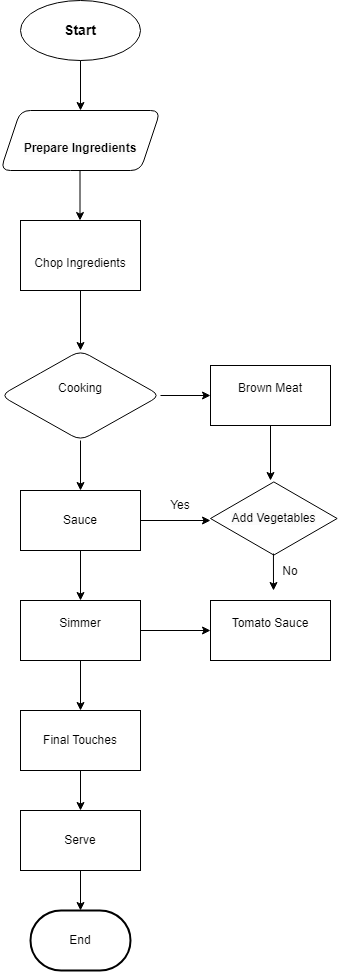

The diagram above was exported from draw.io. Its source (the exported page's mxGraphModel, read from the mxfile embedded in the PNG):
<mxGraphModel dx="1354" dy="668" grid="1" gridSize="10" guides="1" tooltips="1" connect="1" arrows="1" fold="1" page="1" pageScale="1" pageWidth="850" pageHeight="1100" math="0" shadow="0">
  <root>
    <mxCell id="0" />
    <mxCell id="1" parent="0" />
    <mxCell id="ib7S7lXvmNf1cqF0j98g-1" value="&lt;b&gt;&lt;font style=&quot;font-size: 14px;&quot;&gt;Start&lt;/font&gt;&lt;/b&gt;" style="ellipse;whiteSpace=wrap;html=1;rounded=1;" parent="1" vertex="1">
      <mxGeometry x="380" y="50" width="120" height="60" as="geometry" />
    </mxCell>
    <mxCell id="ib7S7lXvmNf1cqF0j98g-2" value="" style="endArrow=classic;html=1;rounded=1;exitX=0.5;exitY=1;exitDx=0;exitDy=0;" parent="1" source="ib7S7lXvmNf1cqF0j98g-1" edge="1">
      <mxGeometry width="50" height="50" relative="1" as="geometry">
        <mxPoint x="415" y="240" as="sourcePoint" />
        <mxPoint x="440" y="160" as="targetPoint" />
        <Array as="points">
          <mxPoint x="440" y="160" />
        </Array>
      </mxGeometry>
    </mxCell>
    <mxCell id="ib7S7lXvmNf1cqF0j98g-4" value="" style="endArrow=classic;html=1;rounded=1;exitX=0.5;exitY=1;exitDx=0;exitDy=0;" parent="1" edge="1">
      <mxGeometry width="50" height="50" relative="1" as="geometry">
        <mxPoint x="439.5" y="220" as="sourcePoint" />
        <mxPoint x="439.5" y="270" as="targetPoint" />
      </mxGeometry>
    </mxCell>
    <mxCell id="ib7S7lXvmNf1cqF0j98g-7" value="&lt;br&gt;&lt;br&gt;Chop Ingredients&lt;div&gt;&lt;br/&gt;&lt;/div&gt;" style="rounded=0;whiteSpace=wrap;html=1;" parent="1" vertex="1">
      <mxGeometry x="380" y="270" width="120" height="70" as="geometry" />
    </mxCell>
    <mxCell id="ib7S7lXvmNf1cqF0j98g-8" value="" style="endArrow=classic;html=1;rounded=1;exitX=0.5;exitY=1;exitDx=0;exitDy=0;" parent="1" source="ib7S7lXvmNf1cqF0j98g-7" edge="1">
      <mxGeometry width="50" height="50" relative="1" as="geometry">
        <mxPoint x="400" y="560" as="sourcePoint" />
        <mxPoint x="440" y="400" as="targetPoint" />
      </mxGeometry>
    </mxCell>
    <mxCell id="ib7S7lXvmNf1cqF0j98g-9" value="&#10;Cooking&#10;&#10;" style="rhombus;whiteSpace=wrap;html=1;rounded=1;" parent="1" vertex="1">
      <mxGeometry x="360" y="400" width="160" height="90" as="geometry" />
    </mxCell>
    <mxCell id="ib7S7lXvmNf1cqF0j98g-10" value="&lt;br&gt;&lt;font style=&quot;font-size: 12px;&quot;&gt;&lt;b style=&quot;forced-color-adjust: none; color: rgb(0, 0, 0); font-family: Helvetica; font-style: normal; font-variant-ligatures: normal; font-variant-caps: normal; letter-spacing: normal; orphans: 2; text-align: center; text-indent: 0px; text-transform: none; widows: 2; word-spacing: 0px; -webkit-text-stroke-width: 0px; white-space: normal; background-color: rgb(251, 251, 251); text-decoration-thickness: initial; text-decoration-style: initial; text-decoration-color: initial;&quot;&gt;&lt;span style=&quot;forced-color-adjust: none;&quot; class=&quot;hljs-keyword&quot;&gt;Prepare&lt;/span&gt;&amp;nbsp;Ingredients&lt;/b&gt;&lt;br&gt;&lt;/font&gt;" style="shape=parallelogram;perimeter=parallelogramPerimeter;whiteSpace=wrap;html=1;fixedSize=1;rounded=1;" parent="1" vertex="1">
      <mxGeometry x="360" y="160" width="160" height="60" as="geometry" />
    </mxCell>
    <mxCell id="ib7S7lXvmNf1cqF0j98g-11" value="" style="endArrow=classic;html=1;rounded=1;exitX=1;exitY=0.5;exitDx=0;exitDy=0;" parent="1" source="ib7S7lXvmNf1cqF0j98g-9" edge="1">
      <mxGeometry width="50" height="50" relative="1" as="geometry">
        <mxPoint x="400" y="460" as="sourcePoint" />
        <mxPoint x="570" y="445" as="targetPoint" />
      </mxGeometry>
    </mxCell>
    <mxCell id="ib7S7lXvmNf1cqF0j98g-12" value="&#10;Brown Meat&#10;&#10;" style="rounded=0;whiteSpace=wrap;html=1;" parent="1" vertex="1">
      <mxGeometry x="570" y="415" width="120" height="60" as="geometry" />
    </mxCell>
    <mxCell id="ib7S7lXvmNf1cqF0j98g-13" value="" style="endArrow=classic;html=1;rounded=1;exitX=0.5;exitY=1;exitDx=0;exitDy=0;" parent="1" source="ib7S7lXvmNf1cqF0j98g-9" edge="1">
      <mxGeometry width="50" height="50" relative="1" as="geometry">
        <mxPoint x="400" y="460" as="sourcePoint" />
        <mxPoint x="440" y="540" as="targetPoint" />
      </mxGeometry>
    </mxCell>
    <mxCell id="ib7S7lXvmNf1cqF0j98g-14" value="Sauce" style="rounded=0;whiteSpace=wrap;html=1;" parent="1" vertex="1">
      <mxGeometry x="380" y="540" width="120" height="60" as="geometry" />
    </mxCell>
    <mxCell id="ib7S7lXvmNf1cqF0j98g-15" value="" style="endArrow=classic;html=1;rounded=1;exitX=0.5;exitY=1;exitDx=0;exitDy=0;" parent="1" source="ib7S7lXvmNf1cqF0j98g-12" edge="1">
      <mxGeometry width="50" height="50" relative="1" as="geometry">
        <mxPoint x="400" y="460" as="sourcePoint" />
        <mxPoint x="630" y="530" as="targetPoint" />
      </mxGeometry>
    </mxCell>
    <mxCell id="ib7S7lXvmNf1cqF0j98g-17" value="" style="endArrow=classic;html=1;rounded=1;exitX=1;exitY=0.5;exitDx=0;exitDy=0;" parent="1" source="ib7S7lXvmNf1cqF0j98g-14" edge="1">
      <mxGeometry width="50" height="50" relative="1" as="geometry">
        <mxPoint x="400" y="560" as="sourcePoint" />
        <mxPoint x="570" y="570" as="targetPoint" />
      </mxGeometry>
    </mxCell>
    <mxCell id="ib7S7lXvmNf1cqF0j98g-18" value="" style="endArrow=classic;html=1;rounded=1;exitX=0.5;exitY=1;exitDx=0;exitDy=0;" parent="1" source="ib7S7lXvmNf1cqF0j98g-14" edge="1">
      <mxGeometry width="50" height="50" relative="1" as="geometry">
        <mxPoint x="400" y="560" as="sourcePoint" />
        <mxPoint x="440" y="650" as="targetPoint" />
      </mxGeometry>
    </mxCell>
    <mxCell id="ib7S7lXvmNf1cqF0j98g-19" value="&#10;Simmer&#10;&#10;" style="rounded=0;whiteSpace=wrap;html=1;" parent="1" vertex="1">
      <mxGeometry x="380" y="650" width="120" height="60" as="geometry" />
    </mxCell>
    <mxCell id="ib7S7lXvmNf1cqF0j98g-20" value="&#10;Tomato Sauce&#10;&#10;" style="rounded=0;whiteSpace=wrap;html=1;" parent="1" vertex="1">
      <mxGeometry x="570" y="650" width="120" height="60" as="geometry" />
    </mxCell>
    <mxCell id="ib7S7lXvmNf1cqF0j98g-21" value="" style="endArrow=classic;html=1;rounded=1;exitX=1;exitY=0.5;exitDx=0;exitDy=0;" parent="1" source="ib7S7lXvmNf1cqF0j98g-19" edge="1">
      <mxGeometry width="50" height="50" relative="1" as="geometry">
        <mxPoint x="400" y="760" as="sourcePoint" />
        <mxPoint x="570" y="680" as="targetPoint" />
      </mxGeometry>
    </mxCell>
    <mxCell id="ib7S7lXvmNf1cqF0j98g-22" value="" style="endArrow=classic;html=1;rounded=1;exitX=0.5;exitY=1;exitDx=0;exitDy=0;" parent="1" source="ib7S7lXvmNf1cqF0j98g-19" edge="1">
      <mxGeometry width="50" height="50" relative="1" as="geometry">
        <mxPoint x="400" y="860" as="sourcePoint" />
        <mxPoint x="440" y="760" as="targetPoint" />
      </mxGeometry>
    </mxCell>
    <mxCell id="ib7S7lXvmNf1cqF0j98g-23" value="Final Touches" style="rounded=0;whiteSpace=wrap;html=1;" parent="1" vertex="1">
      <mxGeometry x="380" y="760" width="120" height="60" as="geometry" />
    </mxCell>
    <mxCell id="ib7S7lXvmNf1cqF0j98g-28" value="" style="endArrow=classic;html=1;rounded=1;exitX=0.5;exitY=1;exitDx=0;exitDy=0;" parent="1" source="ib7S7lXvmNf1cqF0j98g-23" edge="1">
      <mxGeometry width="50" height="50" relative="1" as="geometry">
        <mxPoint x="400" y="860" as="sourcePoint" />
        <mxPoint x="440" y="860" as="targetPoint" />
      </mxGeometry>
    </mxCell>
    <mxCell id="ib7S7lXvmNf1cqF0j98g-30" value="Serve" style="rounded=0;whiteSpace=wrap;html=1;" parent="1" vertex="1">
      <mxGeometry x="380" y="860" width="120" height="60" as="geometry" />
    </mxCell>
    <mxCell id="ib7S7lXvmNf1cqF0j98g-31" value="" style="endArrow=classic;html=1;rounded=1;exitX=0.5;exitY=1;exitDx=0;exitDy=0;" parent="1" source="ib7S7lXvmNf1cqF0j98g-30" edge="1">
      <mxGeometry width="50" height="50" relative="1" as="geometry">
        <mxPoint x="400" y="860" as="sourcePoint" />
        <mxPoint x="440" y="960" as="targetPoint" />
      </mxGeometry>
    </mxCell>
    <mxCell id="ib7S7lXvmNf1cqF0j98g-32" value="End" style="strokeWidth=2;html=1;shape=mxgraph.flowchart.terminator;whiteSpace=wrap;rounded=1;" parent="1" vertex="1">
      <mxGeometry x="390" y="960" width="100" height="60" as="geometry" />
    </mxCell>
    <mxCell id="ib7S7lXvmNf1cqF0j98g-34" value="&lt;br&gt;&lt;span style=&quot;color: rgb(0, 0, 0); font-family: Helvetica; font-size: 12px; font-style: normal; font-variant-ligatures: normal; font-variant-caps: normal; font-weight: 400; letter-spacing: normal; orphans: 2; text-align: center; text-indent: 0px; text-transform: none; widows: 2; word-spacing: 0px; -webkit-text-stroke-width: 0px; white-space: normal; background-color: rgb(251, 251, 251); text-decoration-thickness: initial; text-decoration-style: initial; text-decoration-color: initial; display: inline !important; float: none;&quot;&gt;&lt;br&gt;&lt;/span&gt;&lt;div&gt;&lt;span style=&quot;color: rgb(0, 0, 0); font-family: Helvetica; font-size: 12px; font-style: normal; font-variant-ligatures: normal; font-variant-caps: normal; font-weight: 400; letter-spacing: normal; orphans: 2; text-align: center; text-indent: 0px; text-transform: none; widows: 2; word-spacing: 0px; -webkit-text-stroke-width: 0px; white-space: normal; background-color: rgb(251, 251, 251); text-decoration-thickness: initial; text-decoration-style: initial; text-decoration-color: initial; display: inline !important; float: none;&quot;&gt;Add Vegetables&lt;/span&gt;&lt;br style=&quot;forced-color-adjust: none; color: rgb(0, 0, 0); font-family: Helvetica; font-size: 12px; font-style: normal; font-variant-ligatures: normal; font-variant-caps: normal; font-weight: 400; letter-spacing: normal; orphans: 2; text-align: center; text-indent: 0px; text-transform: none; widows: 2; word-spacing: 0px; -webkit-text-stroke-width: 0px; white-space: normal; background-color: rgb(251, 251, 251); text-decoration-thickness: initial; text-decoration-style: initial; text-decoration-color: initial;&quot;&gt;&lt;br&gt;&lt;br&gt;&lt;/div&gt;" style="html=1;whiteSpace=wrap;aspect=fixed;shape=isoRectangle;rounded=1;" parent="1" vertex="1">
      <mxGeometry x="570" y="530" width="126.67" height="76" as="geometry" />
    </mxCell>
    <mxCell id="ib7S7lXvmNf1cqF0j98g-36" value="" style="endArrow=classic;html=1;rounded=1;exitX=0.497;exitY=0.961;exitDx=0;exitDy=0;exitPerimeter=0;" parent="1" source="ib7S7lXvmNf1cqF0j98g-34" edge="1">
      <mxGeometry width="50" height="50" relative="1" as="geometry">
        <mxPoint x="400" y="560" as="sourcePoint" />
        <mxPoint x="633" y="640" as="targetPoint" />
      </mxGeometry>
    </mxCell>
    <mxCell id="ib7S7lXvmNf1cqF0j98g-37" value="Yes" style="text;html=1;align=center;verticalAlign=middle;whiteSpace=wrap;rounded=0;" parent="1" vertex="1">
      <mxGeometry x="510" y="540" width="60" height="30" as="geometry" />
    </mxCell>
    <mxCell id="ib7S7lXvmNf1cqF0j98g-38" value="No" style="text;html=1;align=center;verticalAlign=middle;whiteSpace=wrap;rounded=0;" parent="1" vertex="1">
      <mxGeometry x="620" y="606" width="60" height="30" as="geometry" />
    </mxCell>
  </root>
</mxGraphModel>